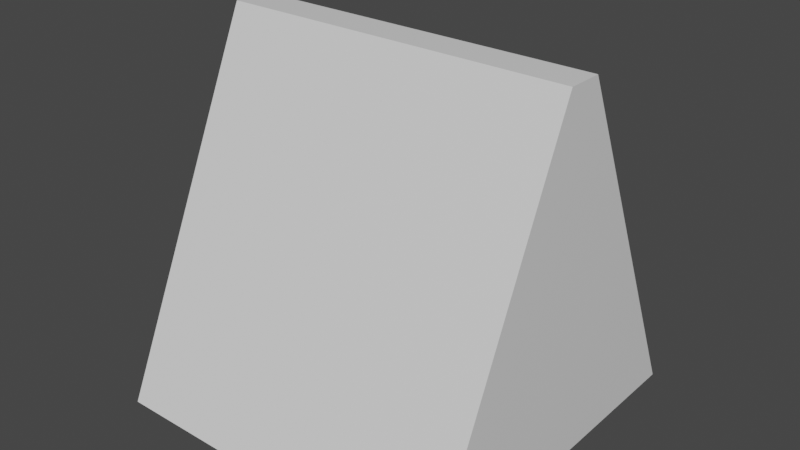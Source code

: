 # Source: houseTop.blend  (saved by Blender 2.82.7; exported with 4.5.12 LTS)
import bpy
from mathutils import Matrix  # noqa: F401  (used for matrix-valued properties, if any)

bpy.ops.wm.read_factory_settings(use_empty=True)
scene = bpy.context.scene
scene.name = 'Scene'

# ---- collections
col_collection = bpy.data.collections.new('Collection'); scene.collection.children.link(col_collection)

# ---- materials (node trees are filled in below, after node groups)
mat_material = bpy.data.materials.new('Material')
mat_material.alpha_threshold = 0.0
mat_material.use_transparent_shadow = False
mat_material.line_color = (0.0, 0.0, 0.0, 1.0)

# ---- material node trees
mat_material.use_nodes = True; mat_material.node_tree.nodes.clear()
_N = mat_material.node_tree.nodes; _L = mat_material.node_tree.links
n0 = _N.new('ShaderNodeOutputMaterial'); n0.name = 'Material Output'; n0.location = (300, 300)
n1 = _N.new('ShaderNodeBsdfPrincipled'); n1.name = 'Principled BSDF'; n1.location = (10, 300)
n1.distribution = 'GGX'
n1.subsurface_method = 'BURLEY'
n1.inputs[2].default_value = 0.4
n1.inputs[3].default_value = 1.45
n1.inputs[27].default_value = (0.0, 0.0, 0.0, 1.0)
n1.inputs[28].default_value = 1.0
_L.new(n1.outputs[0], n0.inputs[0])
n0.is_active_output = True

# ---- world
world_world = bpy.data.worlds.new('World'); scene.world = world_world
world_world.use_nodes = True; world_world.node_tree.nodes.clear()
_N = world_world.node_tree.nodes; _L = world_world.node_tree.links
n0 = _N.new('ShaderNodeOutputWorld'); n0.name = 'World Output'; n0.location = (300, 300)
n1 = _N.new('ShaderNodeBackground'); n1.name = 'Background'; n1.location = (10, 300)
n1.inputs[0].default_value = (0.05088, 0.05088, 0.05088, 1.0)
_L.new(n1.outputs[0], n0.inputs[0])
n0.is_active_output = True
world_world.color = (0.05088, 0.05088, 0.05088)
world_world.use_sun_shadow = False
world_world.sun_shadow_jitter_overblur = 0.0

# ---- meshes
me_cube = bpy.data.meshes.new('Cube')
me_cube.from_pydata([(1.0, 0.1, 1.0), (1.0, 1.0, -1.0), (1.0, -0.1, 1.0), (1.0, -1.0, -1.0), (-1.0, 0.1, 1.0), (-1.0, 1.0, -1.0), (-1.0, -0.1, 1.0), (-1.0, -1.0, -1.0)], [], [(0, 4, 6, 2), (3, 2, 6, 7), (7, 6, 4, 5), (5, 1, 3, 7), (1, 0, 2, 3), (5, 4, 0, 1)])
_uv = me_cube.uv_layers.new(name='UVMap')
_uv.uv.foreach_set('vector', [0.625, 0.5, 0.875, 0.5, 0.875, 0.75, 0.625, 0.75, 0.375, 0.75, 0.625, 0.75, 0.625, 1.0, 0.375, 1.0, 0.375, 0.0, 0.625, 0.0, 0.625, 0.25, 0.375, 0.25, 0.125, 0.5, 0.375, 0.5, 0.375, 0.75, 0.125, 0.75, 0.375, 0.5, 0.625, 0.5, 0.625, 0.75, 0.375, 0.75, 0.375, 0.25, 0.625, 0.25, 0.625, 0.5, 0.375, 0.5])
me_cube.materials.append(mat_material)
me_cube.use_remesh_preserve_volume = False
me_cube.use_remesh_preserve_attributes = False
me_cube.use_mirror_vertex_groups = False
me_cube.update()

# ---- objects
ob_cube = bpy.data.objects.new('Cube', me_cube)

# ---- transforms, parenting, visibility, modifiers, constraints
ob_cube.location = (0.0, 0.0, 0.0)
ob_cube.lock_rotations_4d = False
ob_cube.empty_display_type = 'ARROWS'
ob_cube.lineart.crease_threshold = 0.0

# ---- collection membership
col_collection.objects.link(ob_cube)

# ---- scene / render settings (as saved in the file)
scene.frame_start = 1; scene.frame_end = 250; scene.frame_set(1)
scene.render.engine = 'BLENDER_EEVEE_NEXT'
scene.cycles.use_denoising = False
scene.cycles.samples = 128
scene.cycles.sampling_pattern = 'TABULATED_SOBOL'
scene.cycles.use_adaptive_sampling = False
scene.cycles.use_light_tree = False
scene.view_settings.view_transform = 'Filmic'
bpy.context.view_layer.update()

# ---- added for rendering (the .blend has no active camera and no usable light): camera, sun
cam_auto = bpy.data.cameras.new('AutoCamera')
cam_auto.lens = 50.0
cam_auto.sensor_width = 36.0
cam_auto.clip_end = 1000.0
ob_auto_camera = bpy.data.objects.new('AutoCamera', cam_auto)
scene.collection.objects.link(ob_auto_camera)
ob_auto_camera.location = (3.20507, -3.84609, 2.56406)
ob_auto_camera.rotation_euler = (1.09748, -7.21219e-08, 0.694738)
scene.camera = ob_auto_camera
light_auto_sun = bpy.data.lights.new('AutoSun', 'SUN')
light_auto_sun.energy = 3.0
light_auto_sun.angle = 0.0523599
ob_auto_sun = bpy.data.objects.new('AutoSun', light_auto_sun)
scene.collection.objects.link(ob_auto_sun)
ob_auto_sun.rotation_euler = (0.872665, 0.174533, 0.523599)
bpy.context.view_layer.update()
